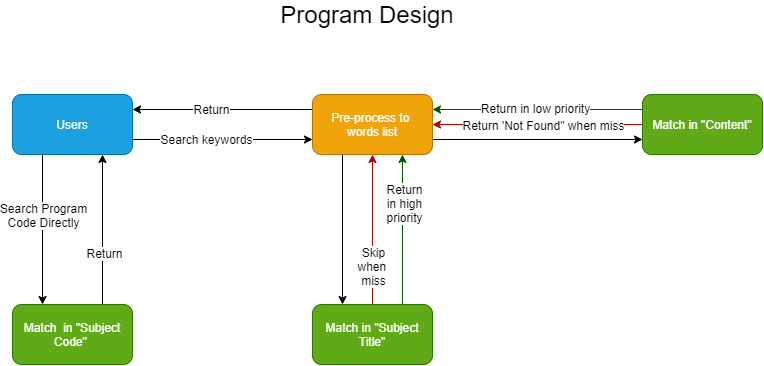

The diagram above was exported from draw.io. Its source (the exported page's mxGraphModel, read from the mxfile embedded in the PNG):
<mxGraphModel dx="1283" dy="830" grid="1" gridSize="10" guides="1" tooltips="1" connect="1" arrows="1" fold="1" page="1" pageScale="1" pageWidth="850" pageHeight="1100" math="0" shadow="0">
  <root>
    <mxCell id="0" />
    <mxCell id="1" parent="0" />
    <mxCell id="3" value="Users" style="rounded=1;whiteSpace=wrap;html=1;fillColor=#1ba1e2;strokeColor=#006EAF;fontColor=#ffffff;" vertex="1" parent="1">
      <mxGeometry x="70" y="120" width="120" height="60" as="geometry" />
    </mxCell>
    <mxCell id="5" value="Program Design" style="text;html=1;strokeColor=none;fillColor=none;align=center;verticalAlign=middle;whiteSpace=wrap;rounded=0;fontSize=24;" vertex="1" parent="1">
      <mxGeometry x="335" y="30" width="180" height="20" as="geometry" />
    </mxCell>
    <mxCell id="6" value="" style="endArrow=classic;html=1;fontSize=12;exitX=0.25;exitY=1;exitDx=0;exitDy=0;" edge="1" parent="1" source="3">
      <mxGeometry width="50" height="50" relative="1" as="geometry">
        <mxPoint x="360" y="250" as="sourcePoint" />
        <mxPoint x="100" y="330" as="targetPoint" />
        <Array as="points" />
      </mxGeometry>
    </mxCell>
    <mxCell id="8" value="Search Program&lt;br&gt;Code Directly" style="edgeLabel;html=1;align=center;verticalAlign=middle;resizable=0;points=[];fontSize=12;" vertex="1" connectable="0" parent="6">
      <mxGeometry x="-0.2" relative="1" as="geometry">
        <mxPoint as="offset" />
      </mxGeometry>
    </mxCell>
    <mxCell id="11" style="edgeStyle=orthogonalEdgeStyle;rounded=0;orthogonalLoop=1;jettySize=auto;html=1;exitX=0.75;exitY=0;exitDx=0;exitDy=0;entryX=0.75;entryY=1;entryDx=0;entryDy=0;fontSize=12;" edge="1" parent="1" source="9" target="3">
      <mxGeometry relative="1" as="geometry" />
    </mxCell>
    <mxCell id="12" value="Return" style="edgeLabel;html=1;align=center;verticalAlign=middle;resizable=0;points=[];fontSize=12;" vertex="1" connectable="0" parent="11">
      <mxGeometry x="-0.3013" y="-1" relative="1" as="geometry">
        <mxPoint as="offset" />
      </mxGeometry>
    </mxCell>
    <mxCell id="9" value="Match&amp;nbsp; in &quot;Subject Code&quot;&amp;nbsp;" style="rounded=1;whiteSpace=wrap;html=1;fontSize=12;fillColor=#60a917;strokeColor=#2D7600;fontColor=#ffffff;" vertex="1" parent="1">
      <mxGeometry x="70" y="330" width="120" height="60" as="geometry" />
    </mxCell>
    <mxCell id="16" style="edgeStyle=orthogonalEdgeStyle;rounded=0;orthogonalLoop=1;jettySize=auto;html=1;exitX=0;exitY=0.25;exitDx=0;exitDy=0;entryX=1;entryY=0.25;entryDx=0;entryDy=0;fontSize=12;" edge="1" parent="1" source="13" target="3">
      <mxGeometry relative="1" as="geometry" />
    </mxCell>
    <mxCell id="17" value="Return" style="edgeLabel;html=1;align=center;verticalAlign=middle;resizable=0;points=[];fontSize=12;" vertex="1" connectable="0" parent="16">
      <mxGeometry x="0.1356" y="-1" relative="1" as="geometry">
        <mxPoint as="offset" />
      </mxGeometry>
    </mxCell>
    <mxCell id="19" value="" style="edgeStyle=orthogonalEdgeStyle;rounded=0;orthogonalLoop=1;jettySize=auto;html=1;fontSize=12;exitX=0.25;exitY=1;exitDx=0;exitDy=0;entryX=0.25;entryY=0;entryDx=0;entryDy=0;" edge="1" parent="1" source="13" target="18">
      <mxGeometry relative="1" as="geometry" />
    </mxCell>
    <mxCell id="25" value="" style="edgeStyle=orthogonalEdgeStyle;rounded=0;orthogonalLoop=1;jettySize=auto;html=1;fontSize=12;exitX=1;exitY=0.75;exitDx=0;exitDy=0;entryX=0;entryY=0.75;entryDx=0;entryDy=0;" edge="1" parent="1" source="13" target="24">
      <mxGeometry relative="1" as="geometry" />
    </mxCell>
    <mxCell id="13" value="Pre-process to &lt;br&gt;words list" style="rounded=1;whiteSpace=wrap;html=1;fontSize=12;fillColor=#f0a30a;strokeColor=#BD7000;fontColor=#ffffff;" vertex="1" parent="1">
      <mxGeometry x="370" y="120" width="120" height="60" as="geometry" />
    </mxCell>
    <mxCell id="14" value="" style="endArrow=classic;html=1;fontSize=12;exitX=1;exitY=0.75;exitDx=0;exitDy=0;entryX=0;entryY=0.75;entryDx=0;entryDy=0;" edge="1" parent="1" source="3" target="13">
      <mxGeometry width="50" height="50" relative="1" as="geometry">
        <mxPoint x="220" y="200" as="sourcePoint" />
        <mxPoint x="270" y="150" as="targetPoint" />
      </mxGeometry>
    </mxCell>
    <mxCell id="15" value="Search keywords" style="edgeLabel;html=1;align=center;verticalAlign=middle;resizable=0;points=[];fontSize=12;" vertex="1" connectable="0" parent="14">
      <mxGeometry x="-0.18" y="1" relative="1" as="geometry">
        <mxPoint as="offset" />
      </mxGeometry>
    </mxCell>
    <mxCell id="20" style="edgeStyle=orthogonalEdgeStyle;rounded=0;orthogonalLoop=1;jettySize=auto;html=1;exitX=0.5;exitY=0;exitDx=0;exitDy=0;entryX=0.5;entryY=1;entryDx=0;entryDy=0;fontSize=12;fillColor=#e51400;strokeColor=#B20000;" edge="1" parent="1" source="18" target="13">
      <mxGeometry relative="1" as="geometry" />
    </mxCell>
    <mxCell id="21" value="Skip&lt;br&gt;when&amp;nbsp;&lt;br&gt;miss" style="edgeLabel;html=1;align=center;verticalAlign=middle;resizable=0;points=[];fontSize=12;" vertex="1" connectable="0" parent="20">
      <mxGeometry x="0.1813" relative="1" as="geometry">
        <mxPoint y="49" as="offset" />
      </mxGeometry>
    </mxCell>
    <mxCell id="22" style="edgeStyle=orthogonalEdgeStyle;rounded=0;orthogonalLoop=1;jettySize=auto;html=1;exitX=0.75;exitY=0;exitDx=0;exitDy=0;entryX=0.75;entryY=1;entryDx=0;entryDy=0;fontSize=12;fillColor=#008a00;strokeColor=#005700;" edge="1" parent="1" source="18" target="13">
      <mxGeometry relative="1" as="geometry" />
    </mxCell>
    <mxCell id="23" value="Return&lt;br&gt;in high&lt;br&gt;priority" style="edgeLabel;html=1;align=center;verticalAlign=middle;resizable=0;points=[];fontSize=12;" vertex="1" connectable="0" parent="22">
      <mxGeometry x="0.3467" y="-1" relative="1" as="geometry">
        <mxPoint as="offset" />
      </mxGeometry>
    </mxCell>
    <mxCell id="18" value="Match in &quot;Subject Title&quot;" style="rounded=1;whiteSpace=wrap;html=1;fontSize=12;fillColor=#60a917;strokeColor=#2D7600;fontColor=#ffffff;" vertex="1" parent="1">
      <mxGeometry x="370" y="330" width="120" height="60" as="geometry" />
    </mxCell>
    <mxCell id="26" style="edgeStyle=orthogonalEdgeStyle;rounded=0;orthogonalLoop=1;jettySize=auto;html=1;exitX=0;exitY=0.5;exitDx=0;exitDy=0;entryX=1;entryY=0.5;entryDx=0;entryDy=0;fontSize=12;fillColor=#e51400;strokeColor=#B20000;" edge="1" parent="1" source="24" target="13">
      <mxGeometry relative="1" as="geometry" />
    </mxCell>
    <mxCell id="29" value="Return 'Not Found&quot; when miss" style="edgeLabel;html=1;align=center;verticalAlign=middle;resizable=0;points=[];fontSize=12;" vertex="1" connectable="0" parent="26">
      <mxGeometry x="-0.256" y="-1" relative="1" as="geometry">
        <mxPoint x="-22" y="1" as="offset" />
      </mxGeometry>
    </mxCell>
    <mxCell id="27" style="edgeStyle=orthogonalEdgeStyle;rounded=0;orthogonalLoop=1;jettySize=auto;html=1;exitX=0;exitY=0.25;exitDx=0;exitDy=0;entryX=1;entryY=0.25;entryDx=0;entryDy=0;fontSize=12;fillColor=#008a00;strokeColor=#005700;" edge="1" parent="1" source="24" target="13">
      <mxGeometry relative="1" as="geometry" />
    </mxCell>
    <mxCell id="28" value="Return in low priority" style="edgeLabel;html=1;align=center;verticalAlign=middle;resizable=0;points=[];fontSize=12;" vertex="1" connectable="0" parent="27">
      <mxGeometry x="0.2907" y="-2" relative="1" as="geometry">
        <mxPoint x="27" as="offset" />
      </mxGeometry>
    </mxCell>
    <mxCell id="24" value="Match in &quot;Content&quot;" style="rounded=1;whiteSpace=wrap;html=1;fontSize=12;fillColor=#60a917;strokeColor=#2D7600;fontColor=#ffffff;" vertex="1" parent="1">
      <mxGeometry x="700" y="120" width="120" height="60" as="geometry" />
    </mxCell>
  </root>
</mxGraphModel>